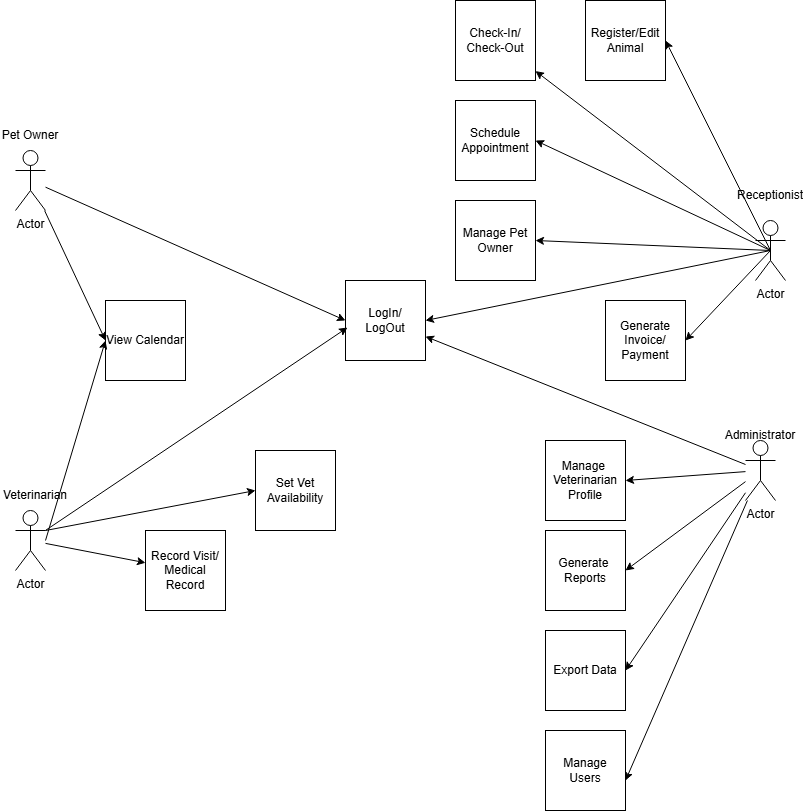

The diagram above was exported from draw.io. Its source (the exported page's mxGraphModel, read from the mxfile embedded in the PNG):
<mxGraphModel dx="1426" dy="751" grid="1" gridSize="10" guides="1" tooltips="1" connect="1" arrows="1" fold="1" page="1" pageScale="1" pageWidth="850" pageHeight="1100" math="0" shadow="0">
  <root>
    <mxCell id="RuRzX8uPfnotZHPrTEVC-0" />
    <mxCell id="RuRzX8uPfnotZHPrTEVC-1" parent="RuRzX8uPfnotZHPrTEVC-0" />
    <mxCell id="RuRzX8uPfnotZHPrTEVC-2" value="Actor" style="shape=umlActor;verticalLabelPosition=bottom;verticalAlign=top;html=1;outlineConnect=0;" vertex="1" parent="RuRzX8uPfnotZHPrTEVC-1">
      <mxGeometry x="50" y="160" width="30" height="60" as="geometry" />
    </mxCell>
    <mxCell id="RuRzX8uPfnotZHPrTEVC-3" value="Actor" style="shape=umlActor;verticalLabelPosition=bottom;verticalAlign=top;html=1;outlineConnect=0;" vertex="1" parent="RuRzX8uPfnotZHPrTEVC-1">
      <mxGeometry x="50" y="520" width="30" height="60" as="geometry" />
    </mxCell>
    <mxCell id="RuRzX8uPfnotZHPrTEVC-4" value="Pet Owner" style="text;html=1;whiteSpace=wrap;strokeColor=none;fillColor=none;align=center;verticalAlign=middle;rounded=0;" vertex="1" parent="RuRzX8uPfnotZHPrTEVC-1">
      <mxGeometry x="35" y="130" width="60" height="30" as="geometry" />
    </mxCell>
    <mxCell id="RuRzX8uPfnotZHPrTEVC-5" value="Veterinarian" style="text;html=1;whiteSpace=wrap;strokeColor=none;fillColor=none;align=center;verticalAlign=middle;rounded=0;" vertex="1" parent="RuRzX8uPfnotZHPrTEVC-1">
      <mxGeometry x="40" y="490" width="60" height="30" as="geometry" />
    </mxCell>
    <mxCell id="RuRzX8uPfnotZHPrTEVC-6" value="Actor" style="shape=umlActor;verticalLabelPosition=bottom;verticalAlign=top;html=1;outlineConnect=0;" vertex="1" parent="RuRzX8uPfnotZHPrTEVC-1">
      <mxGeometry x="790" y="230" width="30" height="60" as="geometry" />
    </mxCell>
    <mxCell id="RuRzX8uPfnotZHPrTEVC-7" value="Receptionist" style="text;html=1;whiteSpace=wrap;strokeColor=none;fillColor=none;align=center;verticalAlign=middle;rounded=0;" vertex="1" parent="RuRzX8uPfnotZHPrTEVC-1">
      <mxGeometry x="775" y="190" width="60" height="30" as="geometry" />
    </mxCell>
    <mxCell id="RuRzX8uPfnotZHPrTEVC-8" value="Actor" style="shape=umlActor;verticalLabelPosition=bottom;verticalAlign=top;html=1;outlineConnect=0;" vertex="1" parent="RuRzX8uPfnotZHPrTEVC-1">
      <mxGeometry x="780" y="450" width="30" height="60" as="geometry" />
    </mxCell>
    <mxCell id="RuRzX8uPfnotZHPrTEVC-9" value="Administrator" style="text;html=1;whiteSpace=wrap;strokeColor=none;fillColor=none;align=center;verticalAlign=middle;rounded=0;" vertex="1" parent="RuRzX8uPfnotZHPrTEVC-1">
      <mxGeometry x="765" y="430" width="60" height="30" as="geometry" />
    </mxCell>
    <mxCell id="RuRzX8uPfnotZHPrTEVC-10" value="View Calendar" style="whiteSpace=wrap;html=1;aspect=fixed;" vertex="1" parent="RuRzX8uPfnotZHPrTEVC-1">
      <mxGeometry x="140" y="310" width="80" height="80" as="geometry" />
    </mxCell>
    <mxCell id="RuRzX8uPfnotZHPrTEVC-11" value="LogIn/&lt;br&gt;LogOut" style="whiteSpace=wrap;html=1;aspect=fixed;" vertex="1" parent="RuRzX8uPfnotZHPrTEVC-1">
      <mxGeometry x="380" y="290" width="80" height="80" as="geometry" />
    </mxCell>
    <mxCell id="RuRzX8uPfnotZHPrTEVC-12" value="Generate&lt;br&gt;Invoice/&lt;br&gt;Payment" style="whiteSpace=wrap;html=1;aspect=fixed;" vertex="1" parent="RuRzX8uPfnotZHPrTEVC-1">
      <mxGeometry x="640" y="310" width="80" height="80" as="geometry" />
    </mxCell>
    <mxCell id="RuRzX8uPfnotZHPrTEVC-13" value="Schedule&lt;br&gt;Appointment" style="whiteSpace=wrap;html=1;aspect=fixed;" vertex="1" parent="RuRzX8uPfnotZHPrTEVC-1">
      <mxGeometry x="490" y="110" width="80" height="80" as="geometry" />
    </mxCell>
    <mxCell id="RuRzX8uPfnotZHPrTEVC-14" value="Register/Edit&lt;br&gt;Animal" style="whiteSpace=wrap;html=1;aspect=fixed;" vertex="1" parent="RuRzX8uPfnotZHPrTEVC-1">
      <mxGeometry x="620" y="10" width="80" height="80" as="geometry" />
    </mxCell>
    <mxCell id="RuRzX8uPfnotZHPrTEVC-15" value="Check-In/&lt;br&gt;Check-Out" style="whiteSpace=wrap;html=1;aspect=fixed;" vertex="1" parent="RuRzX8uPfnotZHPrTEVC-1">
      <mxGeometry x="490" y="10" width="80" height="80" as="geometry" />
    </mxCell>
    <mxCell id="RuRzX8uPfnotZHPrTEVC-16" value="Manage Pet Owner" style="whiteSpace=wrap;html=1;aspect=fixed;" vertex="1" parent="RuRzX8uPfnotZHPrTEVC-1">
      <mxGeometry x="490" y="210" width="80" height="80" as="geometry" />
    </mxCell>
    <mxCell id="RuRzX8uPfnotZHPrTEVC-17" value="Record Visit/&lt;br&gt;Medical Record" style="whiteSpace=wrap;html=1;aspect=fixed;" vertex="1" parent="RuRzX8uPfnotZHPrTEVC-1">
      <mxGeometry x="180" y="540" width="80" height="80" as="geometry" />
    </mxCell>
    <mxCell id="RuRzX8uPfnotZHPrTEVC-18" value="Set Vet&lt;br&gt;Availability" style="whiteSpace=wrap;html=1;aspect=fixed;" vertex="1" parent="RuRzX8uPfnotZHPrTEVC-1">
      <mxGeometry x="290" y="460" width="80" height="80" as="geometry" />
    </mxCell>
    <mxCell id="RuRzX8uPfnotZHPrTEVC-19" value="Manage&amp;nbsp;&lt;br&gt;Veterinarian&lt;br&gt;Profile" style="whiteSpace=wrap;html=1;aspect=fixed;" vertex="1" parent="RuRzX8uPfnotZHPrTEVC-1">
      <mxGeometry x="580" y="450" width="80" height="80" as="geometry" />
    </mxCell>
    <mxCell id="RuRzX8uPfnotZHPrTEVC-20" value="Generate&amp;nbsp;&lt;br&gt;Reports" style="whiteSpace=wrap;html=1;aspect=fixed;" vertex="1" parent="RuRzX8uPfnotZHPrTEVC-1">
      <mxGeometry x="580" y="540" width="80" height="80" as="geometry" />
    </mxCell>
    <mxCell id="RuRzX8uPfnotZHPrTEVC-21" value="Export Data" style="whiteSpace=wrap;html=1;aspect=fixed;" vertex="1" parent="RuRzX8uPfnotZHPrTEVC-1">
      <mxGeometry x="580" y="640" width="80" height="80" as="geometry" />
    </mxCell>
    <mxCell id="RuRzX8uPfnotZHPrTEVC-22" value="Manage&lt;br&gt;Users" style="whiteSpace=wrap;html=1;aspect=fixed;" vertex="1" parent="RuRzX8uPfnotZHPrTEVC-1">
      <mxGeometry x="580" y="740" width="80" height="80" as="geometry" />
    </mxCell>
    <mxCell id="RuRzX8uPfnotZHPrTEVC-23" value="" style="endArrow=classic;html=1;rounded=0;entryX=0;entryY=0.5;entryDx=0;entryDy=0;" edge="1" parent="RuRzX8uPfnotZHPrTEVC-1" source="RuRzX8uPfnotZHPrTEVC-2" target="RuRzX8uPfnotZHPrTEVC-10">
      <mxGeometry width="50" height="50" relative="1" as="geometry">
        <mxPoint x="400" y="410" as="sourcePoint" />
        <mxPoint x="450" y="360" as="targetPoint" />
      </mxGeometry>
    </mxCell>
    <mxCell id="RuRzX8uPfnotZHPrTEVC-24" value="" style="endArrow=classic;html=1;rounded=0;entryX=0;entryY=0.5;entryDx=0;entryDy=0;" edge="1" parent="RuRzX8uPfnotZHPrTEVC-1" source="RuRzX8uPfnotZHPrTEVC-2" target="RuRzX8uPfnotZHPrTEVC-11">
      <mxGeometry width="50" height="50" relative="1" as="geometry">
        <mxPoint x="400" y="310" as="sourcePoint" />
        <mxPoint x="450" y="260" as="targetPoint" />
      </mxGeometry>
    </mxCell>
    <mxCell id="RuRzX8uPfnotZHPrTEVC-25" value="" style="endArrow=classic;html=1;rounded=0;entryX=1;entryY=0.5;entryDx=0;entryDy=0;exitX=0.5;exitY=0.5;exitDx=0;exitDy=0;exitPerimeter=0;" edge="1" parent="RuRzX8uPfnotZHPrTEVC-1" source="RuRzX8uPfnotZHPrTEVC-6" target="RuRzX8uPfnotZHPrTEVC-11">
      <mxGeometry width="50" height="50" relative="1" as="geometry">
        <mxPoint x="400" y="410" as="sourcePoint" />
        <mxPoint x="450" y="360" as="targetPoint" />
      </mxGeometry>
    </mxCell>
    <mxCell id="RuRzX8uPfnotZHPrTEVC-26" value="" style="endArrow=classic;html=1;rounded=0;entryX=1;entryY=0.5;entryDx=0;entryDy=0;exitX=0.5;exitY=0.5;exitDx=0;exitDy=0;exitPerimeter=0;" edge="1" parent="RuRzX8uPfnotZHPrTEVC-1" source="RuRzX8uPfnotZHPrTEVC-6" target="RuRzX8uPfnotZHPrTEVC-14">
      <mxGeometry width="50" height="50" relative="1" as="geometry">
        <mxPoint x="800" y="260" as="sourcePoint" />
        <mxPoint x="450" y="360" as="targetPoint" />
      </mxGeometry>
    </mxCell>
    <mxCell id="RuRzX8uPfnotZHPrTEVC-27" value="" style="endArrow=classic;html=1;rounded=0;entryX=1;entryY=0.5;entryDx=0;entryDy=0;exitX=0.5;exitY=0.5;exitDx=0;exitDy=0;exitPerimeter=0;" edge="1" parent="RuRzX8uPfnotZHPrTEVC-1" source="RuRzX8uPfnotZHPrTEVC-6" target="RuRzX8uPfnotZHPrTEVC-16">
      <mxGeometry width="50" height="50" relative="1" as="geometry">
        <mxPoint x="780" y="270" as="sourcePoint" />
        <mxPoint x="450" y="360" as="targetPoint" />
      </mxGeometry>
    </mxCell>
    <mxCell id="RuRzX8uPfnotZHPrTEVC-28" value="" style="endArrow=classic;html=1;rounded=0;exitX=0.5;exitY=0.5;exitDx=0;exitDy=0;exitPerimeter=0;" edge="1" parent="RuRzX8uPfnotZHPrTEVC-1" source="RuRzX8uPfnotZHPrTEVC-6" target="RuRzX8uPfnotZHPrTEVC-15">
      <mxGeometry width="50" height="50" relative="1" as="geometry">
        <mxPoint x="400" y="410" as="sourcePoint" />
        <mxPoint x="450" y="360" as="targetPoint" />
      </mxGeometry>
    </mxCell>
    <mxCell id="RuRzX8uPfnotZHPrTEVC-29" value="" style="endArrow=classic;html=1;rounded=0;entryX=1;entryY=0.5;entryDx=0;entryDy=0;exitX=0.5;exitY=0.5;exitDx=0;exitDy=0;exitPerimeter=0;" edge="1" parent="RuRzX8uPfnotZHPrTEVC-1" source="RuRzX8uPfnotZHPrTEVC-6" target="RuRzX8uPfnotZHPrTEVC-12">
      <mxGeometry width="50" height="50" relative="1" as="geometry">
        <mxPoint x="780" y="200" as="sourcePoint" />
        <mxPoint x="450" y="360" as="targetPoint" />
      </mxGeometry>
    </mxCell>
    <mxCell id="RuRzX8uPfnotZHPrTEVC-30" value="" style="endArrow=classic;html=1;rounded=0;entryX=1;entryY=0.5;entryDx=0;entryDy=0;exitX=0.5;exitY=0.5;exitDx=0;exitDy=0;exitPerimeter=0;" edge="1" parent="RuRzX8uPfnotZHPrTEVC-1" source="RuRzX8uPfnotZHPrTEVC-6" target="RuRzX8uPfnotZHPrTEVC-13">
      <mxGeometry width="50" height="50" relative="1" as="geometry">
        <mxPoint x="780" y="190" as="sourcePoint" />
        <mxPoint x="450" y="260" as="targetPoint" />
      </mxGeometry>
    </mxCell>
    <mxCell id="RuRzX8uPfnotZHPrTEVC-34" value="" style="endArrow=classic;html=1;rounded=0;entryX=0.025;entryY=0.588;entryDx=0;entryDy=0;entryPerimeter=0;" edge="1" parent="RuRzX8uPfnotZHPrTEVC-1" source="RuRzX8uPfnotZHPrTEVC-3" target="RuRzX8uPfnotZHPrTEVC-11">
      <mxGeometry width="50" height="50" relative="1" as="geometry">
        <mxPoint x="400" y="510" as="sourcePoint" />
        <mxPoint x="450" y="460" as="targetPoint" />
      </mxGeometry>
    </mxCell>
    <mxCell id="RuRzX8uPfnotZHPrTEVC-35" value="" style="endArrow=classic;html=1;rounded=0;exitX=1;exitY=0.3333333333333333;exitDx=0;exitDy=0;exitPerimeter=0;entryX=0;entryY=0.5;entryDx=0;entryDy=0;" edge="1" parent="RuRzX8uPfnotZHPrTEVC-1" source="RuRzX8uPfnotZHPrTEVC-3" target="RuRzX8uPfnotZHPrTEVC-18">
      <mxGeometry width="50" height="50" relative="1" as="geometry">
        <mxPoint x="400" y="510" as="sourcePoint" />
        <mxPoint x="450" y="460" as="targetPoint" />
      </mxGeometry>
    </mxCell>
    <mxCell id="RuRzX8uPfnotZHPrTEVC-36" value="" style="endArrow=classic;html=1;rounded=0;" edge="1" parent="RuRzX8uPfnotZHPrTEVC-1" source="RuRzX8uPfnotZHPrTEVC-3" target="RuRzX8uPfnotZHPrTEVC-17">
      <mxGeometry width="50" height="50" relative="1" as="geometry">
        <mxPoint x="400" y="510" as="sourcePoint" />
        <mxPoint x="450" y="460" as="targetPoint" />
      </mxGeometry>
    </mxCell>
    <mxCell id="RuRzX8uPfnotZHPrTEVC-37" value="" style="endArrow=classic;html=1;rounded=0;entryX=0;entryY=0.5;entryDx=0;entryDy=0;" edge="1" parent="RuRzX8uPfnotZHPrTEVC-1" target="RuRzX8uPfnotZHPrTEVC-10">
      <mxGeometry width="50" height="50" relative="1" as="geometry">
        <mxPoint x="80" y="550" as="sourcePoint" />
        <mxPoint x="450" y="260" as="targetPoint" />
      </mxGeometry>
    </mxCell>
    <mxCell id="RuRzX8uPfnotZHPrTEVC-41" value="" style="endArrow=classic;html=1;rounded=0;" edge="1" parent="RuRzX8uPfnotZHPrTEVC-1" source="RuRzX8uPfnotZHPrTEVC-8" target="RuRzX8uPfnotZHPrTEVC-11">
      <mxGeometry width="50" height="50" relative="1" as="geometry">
        <mxPoint x="400" y="410" as="sourcePoint" />
        <mxPoint x="450" y="360" as="targetPoint" />
      </mxGeometry>
    </mxCell>
    <mxCell id="RuRzX8uPfnotZHPrTEVC-42" value="" style="endArrow=classic;html=1;rounded=0;entryX=1;entryY=0.5;entryDx=0;entryDy=0;" edge="1" parent="RuRzX8uPfnotZHPrTEVC-1" source="RuRzX8uPfnotZHPrTEVC-8" target="RuRzX8uPfnotZHPrTEVC-20">
      <mxGeometry width="50" height="50" relative="1" as="geometry">
        <mxPoint x="400" y="510" as="sourcePoint" />
        <mxPoint x="450" y="460" as="targetPoint" />
      </mxGeometry>
    </mxCell>
    <mxCell id="RuRzX8uPfnotZHPrTEVC-43" value="" style="endArrow=classic;html=1;rounded=0;entryX=1;entryY=0.5;entryDx=0;entryDy=0;" edge="1" parent="RuRzX8uPfnotZHPrTEVC-1" source="RuRzX8uPfnotZHPrTEVC-8" target="RuRzX8uPfnotZHPrTEVC-21">
      <mxGeometry width="50" height="50" relative="1" as="geometry">
        <mxPoint x="400" y="510" as="sourcePoint" />
        <mxPoint x="450" y="460" as="targetPoint" />
      </mxGeometry>
    </mxCell>
    <mxCell id="RuRzX8uPfnotZHPrTEVC-44" value="" style="endArrow=classic;html=1;rounded=0;entryX=1;entryY=0.625;entryDx=0;entryDy=0;entryPerimeter=0;" edge="1" parent="RuRzX8uPfnotZHPrTEVC-1" source="RuRzX8uPfnotZHPrTEVC-8" target="RuRzX8uPfnotZHPrTEVC-22">
      <mxGeometry width="50" height="50" relative="1" as="geometry">
        <mxPoint x="400" y="510" as="sourcePoint" />
        <mxPoint x="450" y="460" as="targetPoint" />
      </mxGeometry>
    </mxCell>
    <mxCell id="RuRzX8uPfnotZHPrTEVC-45" value="" style="endArrow=classic;html=1;rounded=0;entryX=1;entryY=0.5;entryDx=0;entryDy=0;" edge="1" parent="RuRzX8uPfnotZHPrTEVC-1" source="RuRzX8uPfnotZHPrTEVC-8" target="RuRzX8uPfnotZHPrTEVC-19">
      <mxGeometry width="50" height="50" relative="1" as="geometry">
        <mxPoint x="400" y="510" as="sourcePoint" />
        <mxPoint x="450" y="460" as="targetPoint" />
      </mxGeometry>
    </mxCell>
  </root>
</mxGraphModel>